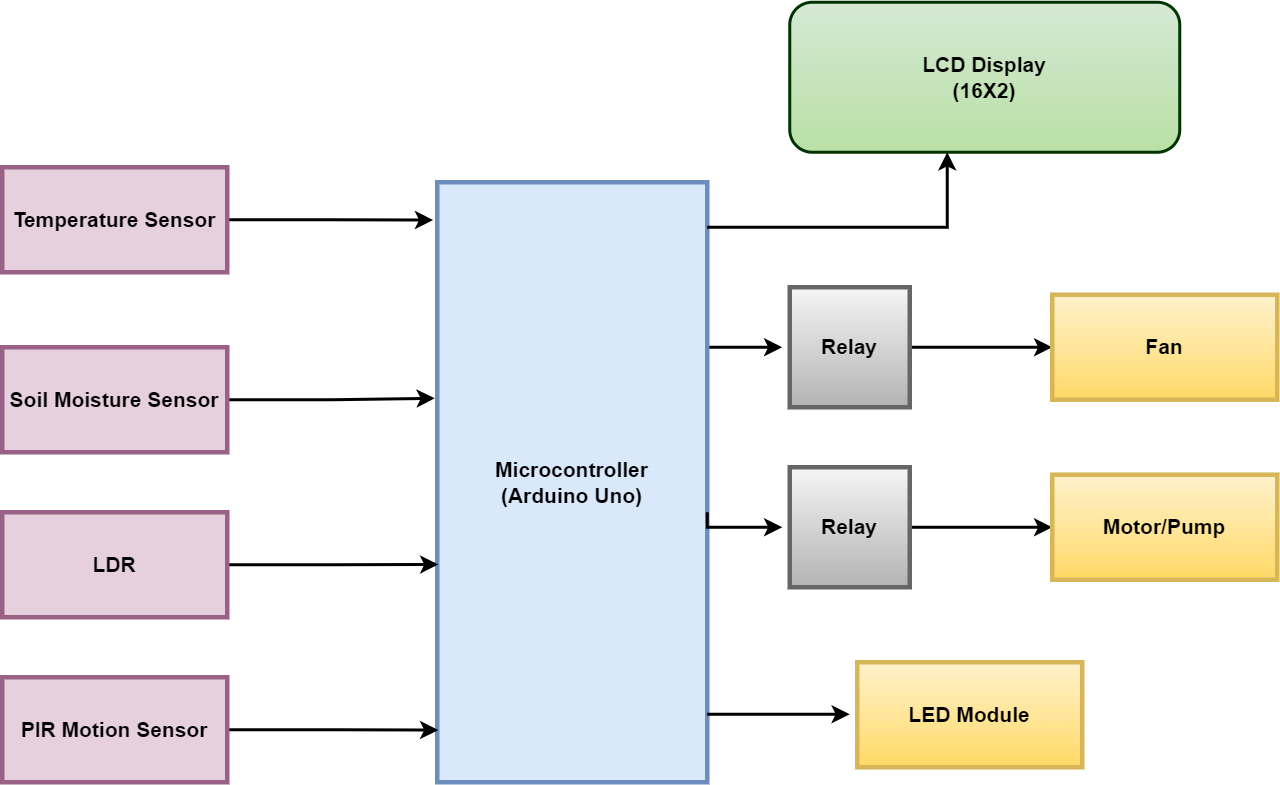

The diagram above was exported from draw.io. Its source (the exported page's mxGraphModel, read from the mxfile embedded in the PNG):
<mxGraphModel dx="1021" dy="500" grid="0" gridSize="10" guides="1" tooltips="1" connect="1" arrows="1" fold="1" page="1" pageScale="1" pageWidth="1169" pageHeight="827" math="0" shadow="0">
  <root>
    <mxCell id="0" />
    <mxCell id="1" parent="0" />
    <mxCell id="TFRsf-GSEgzBfqETPfPi-21" style="edgeStyle=orthogonalEdgeStyle;rounded=0;orthogonalLoop=1;jettySize=auto;html=1;exitX=1;exitY=0.25;exitDx=0;exitDy=0;fontSize=14;strokeWidth=2;" edge="1" parent="1" source="TFRsf-GSEgzBfqETPfPi-2">
      <mxGeometry relative="1" as="geometry">
        <mxPoint x="680" y="384" as="targetPoint" />
        <Array as="points">
          <mxPoint x="630" y="384" />
        </Array>
      </mxGeometry>
    </mxCell>
    <mxCell id="TFRsf-GSEgzBfqETPfPi-2" value="&lt;font style=&quot;font-size: 14px;&quot;&gt;&lt;span style=&quot;font-size: 14px;&quot;&gt;Microcontroller&lt;br style=&quot;font-size: 14px;&quot;&gt;(Arduino Uno)&lt;/span&gt;&lt;/font&gt;" style="rounded=0;whiteSpace=wrap;html=1;fontSize=14;fontStyle=1;fillColor=#dae8fc;gradientColor=none;strokeColor=#6c8ebf;strokeWidth=3;" vertex="1" parent="1">
      <mxGeometry x="450" y="274" width="180" height="400" as="geometry" />
    </mxCell>
    <mxCell id="TFRsf-GSEgzBfqETPfPi-17" style="edgeStyle=orthogonalEdgeStyle;rounded=0;orthogonalLoop=1;jettySize=auto;html=1;exitX=1;exitY=0.5;exitDx=0;exitDy=0;entryX=-0.015;entryY=0.063;entryDx=0;entryDy=0;entryPerimeter=0;fontSize=14;strokeWidth=2;fillColor=#0050ef;strokeColor=#000000;" edge="1" parent="1" source="TFRsf-GSEgzBfqETPfPi-3" target="TFRsf-GSEgzBfqETPfPi-2">
      <mxGeometry relative="1" as="geometry" />
    </mxCell>
    <mxCell id="TFRsf-GSEgzBfqETPfPi-3" value="Temperature Sensor" style="rounded=0;whiteSpace=wrap;html=1;fontSize=14;fontStyle=1;fillColor=#e6d0de;gradientColor=none;strokeColor=#996185;strokeWidth=3;" vertex="1" parent="1">
      <mxGeometry x="160" y="264" width="150" height="70" as="geometry" />
    </mxCell>
    <mxCell id="TFRsf-GSEgzBfqETPfPi-18" style="edgeStyle=orthogonalEdgeStyle;rounded=0;orthogonalLoop=1;jettySize=auto;html=1;exitX=1;exitY=0.5;exitDx=0;exitDy=0;entryX=-0.009;entryY=0.36;entryDx=0;entryDy=0;entryPerimeter=0;fontSize=14;strokeWidth=2;" edge="1" parent="1" source="TFRsf-GSEgzBfqETPfPi-5" target="TFRsf-GSEgzBfqETPfPi-2">
      <mxGeometry relative="1" as="geometry" />
    </mxCell>
    <mxCell id="TFRsf-GSEgzBfqETPfPi-5" value="Soil Moisture Sensor" style="rounded=0;whiteSpace=wrap;html=1;fontStyle=1;fontSize=14;fillColor=#e6d0de;gradientColor=none;strokeColor=#996185;strokeWidth=3;" vertex="1" parent="1">
      <mxGeometry x="160" y="384" width="150" height="70" as="geometry" />
    </mxCell>
    <mxCell id="TFRsf-GSEgzBfqETPfPi-19" style="edgeStyle=orthogonalEdgeStyle;rounded=0;orthogonalLoop=1;jettySize=auto;html=1;exitX=1;exitY=0.5;exitDx=0;exitDy=0;entryX=0.004;entryY=0.637;entryDx=0;entryDy=0;entryPerimeter=0;fontSize=14;strokeWidth=2;" edge="1" parent="1" source="TFRsf-GSEgzBfqETPfPi-6" target="TFRsf-GSEgzBfqETPfPi-2">
      <mxGeometry relative="1" as="geometry" />
    </mxCell>
    <mxCell id="TFRsf-GSEgzBfqETPfPi-6" value="LDR" style="rounded=0;whiteSpace=wrap;html=1;fontStyle=1;fontSize=14;fillColor=#e6d0de;gradientColor=none;strokeColor=#996185;strokeWidth=3;" vertex="1" parent="1">
      <mxGeometry x="160" y="494" width="150" height="70" as="geometry" />
    </mxCell>
    <mxCell id="TFRsf-GSEgzBfqETPfPi-20" style="edgeStyle=orthogonalEdgeStyle;rounded=0;orthogonalLoop=1;jettySize=auto;html=1;exitX=1;exitY=0.5;exitDx=0;exitDy=0;entryX=0.004;entryY=0.913;entryDx=0;entryDy=0;entryPerimeter=0;fontSize=14;strokeWidth=2;" edge="1" parent="1" source="TFRsf-GSEgzBfqETPfPi-7" target="TFRsf-GSEgzBfqETPfPi-2">
      <mxGeometry relative="1" as="geometry" />
    </mxCell>
    <mxCell id="TFRsf-GSEgzBfqETPfPi-7" value="PIR Motion Sensor" style="rounded=0;whiteSpace=wrap;html=1;fontStyle=1;fontSize=14;fillColor=#e6d0de;gradientColor=none;strokeColor=#996185;strokeWidth=3;" vertex="1" parent="1">
      <mxGeometry x="160" y="604" width="150" height="70" as="geometry" />
    </mxCell>
    <mxCell id="TFRsf-GSEgzBfqETPfPi-9" value="&lt;font style=&quot;font-size: 14px;&quot;&gt;&lt;b style=&quot;font-size: 14px;&quot;&gt;LCD Display&lt;br style=&quot;font-size: 14px;&quot;&gt;(16X2)&lt;/b&gt;&lt;/font&gt;" style="rounded=1;whiteSpace=wrap;html=1;fontSize=14;fillColor=#d5e8d4;gradientColor=#B9E0A5;strokeColor=#003300;strokeWidth=2;" vertex="1" parent="1">
      <mxGeometry x="685" y="154" width="260" height="100" as="geometry" />
    </mxCell>
    <mxCell id="TFRsf-GSEgzBfqETPfPi-24" style="edgeStyle=orthogonalEdgeStyle;rounded=0;orthogonalLoop=1;jettySize=auto;html=1;exitX=1;exitY=0.5;exitDx=0;exitDy=0;entryX=0;entryY=0.5;entryDx=0;entryDy=0;fontSize=14;strokeWidth=2;" edge="1" parent="1" source="TFRsf-GSEgzBfqETPfPi-10" target="TFRsf-GSEgzBfqETPfPi-12">
      <mxGeometry relative="1" as="geometry" />
    </mxCell>
    <mxCell id="TFRsf-GSEgzBfqETPfPi-10" value="Relay" style="whiteSpace=wrap;html=1;aspect=fixed;fontStyle=1;fontSize=14;fillColor=#f5f5f5;gradientColor=#b3b3b3;strokeColor=#666666;strokeWidth=3;" vertex="1" parent="1">
      <mxGeometry x="685" y="344" width="80" height="80" as="geometry" />
    </mxCell>
    <mxCell id="TFRsf-GSEgzBfqETPfPi-23" style="edgeStyle=orthogonalEdgeStyle;rounded=0;orthogonalLoop=1;jettySize=auto;html=1;exitX=1;exitY=0.5;exitDx=0;exitDy=0;entryX=0;entryY=0.5;entryDx=0;entryDy=0;fontSize=14;strokeWidth=2;" edge="1" parent="1" source="TFRsf-GSEgzBfqETPfPi-11" target="TFRsf-GSEgzBfqETPfPi-13">
      <mxGeometry relative="1" as="geometry" />
    </mxCell>
    <mxCell id="TFRsf-GSEgzBfqETPfPi-11" value="&lt;span style=&quot;font-size: 14px;&quot;&gt;Relay&lt;/span&gt;" style="whiteSpace=wrap;html=1;aspect=fixed;fontSize=14;fontStyle=1;fillColor=#f5f5f5;gradientColor=#b3b3b3;strokeColor=#666666;strokeWidth=3;" vertex="1" parent="1">
      <mxGeometry x="685" y="464" width="80" height="80" as="geometry" />
    </mxCell>
    <mxCell id="TFRsf-GSEgzBfqETPfPi-12" value="Fan&lt;br style=&quot;font-size: 14px;&quot;&gt;" style="rounded=0;whiteSpace=wrap;html=1;fontStyle=1;fontSize=14;fillColor=#fff2cc;gradientColor=#ffd966;strokeColor=#d6b656;strokeWidth=3;" vertex="1" parent="1">
      <mxGeometry x="860" y="349" width="150" height="70" as="geometry" />
    </mxCell>
    <mxCell id="TFRsf-GSEgzBfqETPfPi-13" value="Motor/Pump" style="rounded=0;whiteSpace=wrap;html=1;fontStyle=1;fontSize=14;fillColor=#fff2cc;gradientColor=#ffd966;strokeColor=#d6b656;strokeWidth=3;" vertex="1" parent="1">
      <mxGeometry x="860" y="469" width="150" height="70" as="geometry" />
    </mxCell>
    <mxCell id="TFRsf-GSEgzBfqETPfPi-14" value="LED Module" style="rounded=0;whiteSpace=wrap;html=1;fontStyle=1;fontSize=14;fillColor=#fff2cc;gradientColor=#ffd966;strokeColor=#d6b656;strokeWidth=3;" vertex="1" parent="1">
      <mxGeometry x="730" y="594" width="150" height="70" as="geometry" />
    </mxCell>
    <mxCell id="TFRsf-GSEgzBfqETPfPi-22" style="edgeStyle=orthogonalEdgeStyle;rounded=0;orthogonalLoop=1;jettySize=auto;html=1;exitX=1;exitY=0.25;exitDx=0;exitDy=0;fontSize=14;strokeWidth=2;" edge="1" parent="1">
      <mxGeometry relative="1" as="geometry">
        <mxPoint x="680" y="504" as="targetPoint" />
        <mxPoint x="630" y="494" as="sourcePoint" />
        <Array as="points">
          <mxPoint x="630" y="504" />
        </Array>
      </mxGeometry>
    </mxCell>
    <mxCell id="TFRsf-GSEgzBfqETPfPi-25" style="edgeStyle=orthogonalEdgeStyle;rounded=0;orthogonalLoop=1;jettySize=auto;html=1;exitX=1;exitY=0.5;exitDx=0;exitDy=0;entryX=0;entryY=0.5;entryDx=0;entryDy=0;fontSize=14;strokeWidth=2;" edge="1" parent="1">
      <mxGeometry relative="1" as="geometry">
        <mxPoint x="630" y="628.67" as="sourcePoint" />
        <mxPoint x="725" y="628.67" as="targetPoint" />
      </mxGeometry>
    </mxCell>
    <mxCell id="TFRsf-GSEgzBfqETPfPi-26" value="" style="edgeStyle=segmentEdgeStyle;endArrow=classic;html=1;rounded=0;exitX=1;exitY=0.075;exitDx=0;exitDy=0;exitPerimeter=0;fontSize=14;strokeWidth=2;" edge="1" parent="1" source="TFRsf-GSEgzBfqETPfPi-2">
      <mxGeometry width="50" height="50" relative="1" as="geometry">
        <mxPoint x="740" y="304" as="sourcePoint" />
        <mxPoint x="790" y="254" as="targetPoint" />
        <Array as="points">
          <mxPoint x="790" y="304" />
        </Array>
      </mxGeometry>
    </mxCell>
  </root>
</mxGraphModel>